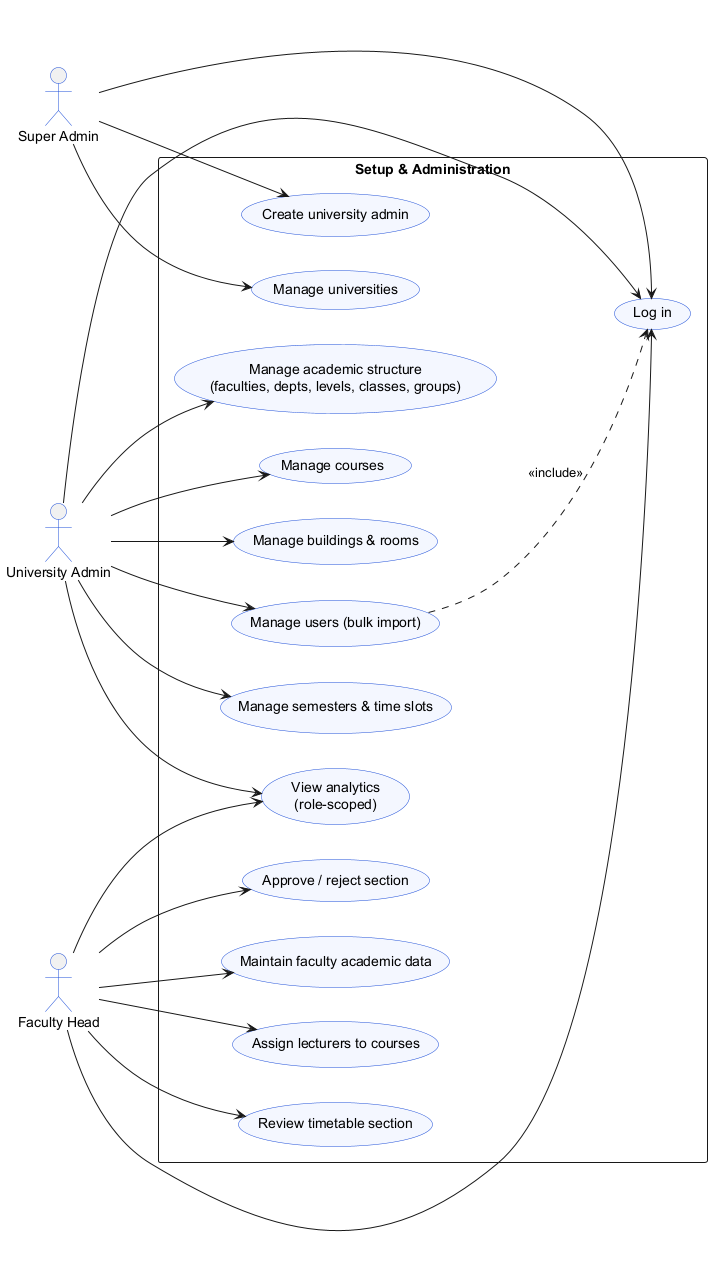

The diagram above was rendered by PlantUML. Its source (embedded in the PNG):
@startuml usecase_pres_a
' Presentation use case — Part A: Setup & Administration
' Actors: Super Admin, University Admin, Faculty Head
left to right direction
skinparam shadowing false
skinparam packageStyle rectangle
skinparam actorBorderColor #1D4ED8
skinparam usecaseBorderColor #1D4ED8
skinparam usecaseBackgroundColor #F4F7FF

actor "Super Admin" as SA
actor "University Admin" as UA
actor "Faculty Head" as FH

rectangle "Setup & Administration" {
  usecase "Manage universities" as UC_uni
  usecase "Create university admin" as UC_uadmin

  usecase "Manage buildings & rooms" as UC_bld
  usecase "Manage users (bulk import)" as UC_users
  usecase "Manage semesters & time slots" as UC_sem
  usecase "Manage academic structure\n(faculties, depts, levels, classes, groups)" as UC_struct
  usecase "Manage courses" as UC_course

  usecase "Maintain faculty academic data" as UC_facdata
  usecase "Assign lecturers to courses" as UC_assign
  usecase "Review timetable section" as UC_review
  usecase "Approve / reject section" as UC_approve
  usecase "View analytics\n(role-scoped)" as UC_analytics

  usecase "Log in" as UC_login
}

SA --> UC_uni
SA --> UC_uadmin
SA --> UC_login

UA --> UC_bld
UA --> UC_users
UA --> UC_sem
UA --> UC_struct
UA --> UC_course
UA --> UC_analytics
UA --> UC_login

FH --> UC_facdata
FH --> UC_assign
FH --> UC_review
FH --> UC_approve
FH --> UC_analytics
FH --> UC_login

UC_users ..> UC_login : <<include>>

@enduml